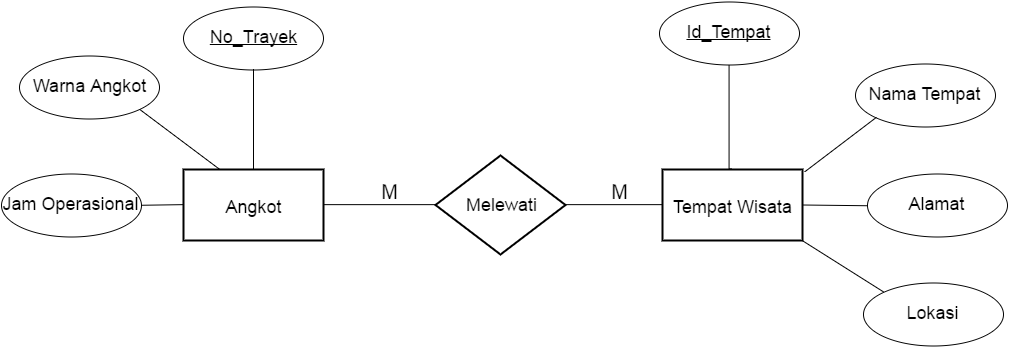

The diagram above was exported from draw.io. Its source (the exported page's mxGraphModel, read from the mxfile embedded in the PNG):
<mxGraphModel dx="2083" dy="669" grid="1" gridSize="10" guides="1" tooltips="1" connect="1" arrows="1" fold="1" page="1" pageScale="1" pageWidth="826" pageHeight="1169" background="#ffffff" math="0" shadow="0">
  <root>
    <mxCell id="0" />
    <mxCell id="1" parent="0" />
    <mxCell id="2" value="&lt;font style=&quot;font-size: 18px&quot;&gt;Angkot&lt;/font&gt;" style="strokeWidth=2;whiteSpace=wrap;html=1;align=center;fontSize=20;" vertex="1" parent="1">
      <mxGeometry x="1070" y="643" width="140" height="71" as="geometry" />
    </mxCell>
    <mxCell id="3" value="&lt;font style=&quot;font-size: 18px&quot;&gt;Melewati&lt;/font&gt;" style="shape=rhombus;strokeWidth=2;fontSize=17;perimeter=rhombusPerimeter;whiteSpace=wrap;html=1;align=center;" vertex="1" parent="1">
      <mxGeometry x="1322" y="629" width="130" height="99" as="geometry" />
    </mxCell>
    <mxCell id="4" value="" style="edgeStyle=orthogonalEdgeStyle;rounded=0;html=1;jettySize=auto;orthogonalLoop=1;fontSize=20;endArrow=none;endFill=0;entryX=0.5;entryY=0;exitX=0.5;exitY=1;" edge="1" source="15" target="11" parent="1">
      <mxGeometry x="1582" y="538" as="geometry">
        <mxPoint x="1616.3333333333335" y="633.8333333333335" as="targetPoint" />
        <Array as="points">
          <mxPoint x="1616" y="643" />
        </Array>
        <mxPoint x="1616" y="578" as="sourcePoint" />
      </mxGeometry>
    </mxCell>
    <mxCell id="5" value="M" style="text;html=1;strokeColor=none;fillColor=none;align=center;verticalAlign=middle;whiteSpace=wrap;overflow=hidden;fontSize=20;" vertex="1" parent="1">
      <mxGeometry x="1256" y="654" width="40" height="20" as="geometry" />
    </mxCell>
    <mxCell id="6" value="M" style="text;html=1;strokeColor=none;fillColor=none;align=center;verticalAlign=middle;whiteSpace=wrap;overflow=hidden;fontSize=20;" vertex="1" parent="1">
      <mxGeometry x="1486" y="654" width="40" height="20" as="geometry" />
    </mxCell>
    <mxCell id="7" value="&lt;font style=&quot;font-size: 18px&quot;&gt;&lt;u&gt;No_Trayek&lt;/u&gt;&lt;/font&gt;" style="ellipse;whiteSpace=wrap;html=1;" vertex="1" parent="1">
      <mxGeometry x="1070" y="480" width="140" height="63" as="geometry" />
    </mxCell>
    <mxCell id="8" value="" style="edgeStyle=none;rounded=0;html=1;endArrow=none;endFill=0;jettySize=auto;orthogonalLoop=1;" edge="1" source="7" target="2" parent="1">
      <mxGeometry x="1140" y="542.9999999999998" as="geometry" />
    </mxCell>
    <mxCell id="9" value="" style="endArrow=none;html=1;entryX=1;entryY=1;exitX=0.25;exitY=0;endFill=0;" edge="1" source="2" target="14" parent="1">
      <mxGeometry x="1025.571428571429" y="582.4285714285716" width="50" height="50" as="geometry">
        <mxPoint x="782" y="509" as="sourcePoint" />
        <mxPoint x="1059" y="568" as="targetPoint" />
      </mxGeometry>
    </mxCell>
    <mxCell id="10" value="" style="endArrow=none;html=1;entryX=1;entryY=0.5;exitX=0;exitY=0.5;endFill=0;" edge="1" source="2" parent="1">
      <mxGeometry x="1069" y="578" width="50" height="50" as="geometry">
        <mxPoint x="1115.2857142857142" y="652.2857142857142" as="sourcePoint" />
        <mxPoint x="1024.4117647058824" y="678.8235294117646" as="targetPoint" />
      </mxGeometry>
    </mxCell>
    <mxCell id="11" value="&lt;font style=&quot;font-size: 18px&quot;&gt;Tempat Wisata&lt;/font&gt;" style="strokeWidth=2;whiteSpace=wrap;html=1;align=center;fontSize=20;" vertex="1" parent="1">
      <mxGeometry x="1549" y="643" width="140" height="71" as="geometry" />
    </mxCell>
    <mxCell id="12" value="" style="endArrow=none;html=1;entryX=0;entryY=0.5;endFill=0;exitX=1;exitY=0.5;" edge="1" source="2" target="3" parent="1">
      <mxGeometry x="1079" y="588" width="50" height="50" as="geometry">
        <mxPoint x="1242" y="709" as="sourcePoint" />
        <mxPoint x="1038" y="687.1666666666667" as="targetPoint" />
      </mxGeometry>
    </mxCell>
    <mxCell id="13" value="" style="endArrow=none;html=1;endFill=0;exitX=1;exitY=0.5;entryX=0;entryY=0.5;" edge="1" source="3" target="11" parent="1">
      <mxGeometry x="1316" y="589" width="50" height="50" as="geometry">
        <mxPoint x="1447" y="678.6666666666667" as="sourcePoint" />
        <mxPoint x="1502" y="689" as="targetPoint" />
      </mxGeometry>
    </mxCell>
    <mxCell id="14" value="&lt;font style=&quot;font-size: 18px&quot;&gt;Warna Angkot&lt;/font&gt;" style="ellipse;whiteSpace=wrap;html=1;" vertex="1" parent="1">
      <mxGeometry x="906" y="529" width="140" height="63" as="geometry" />
    </mxCell>
    <mxCell id="15" value="&lt;u&gt;&lt;font style=&quot;font-size: 18px&quot;&gt;Id_Tempat&lt;/font&gt;&lt;/u&gt;" style="ellipse;whiteSpace=wrap;html=1;" vertex="1" parent="1">
      <mxGeometry x="1546" y="475" width="140" height="63" as="geometry" />
    </mxCell>
    <mxCell id="16" value="&lt;font style=&quot;font-size: 18px&quot;&gt;Nama Tempat&lt;/font&gt;" style="ellipse;whiteSpace=wrap;html=1;" vertex="1" parent="1">
      <mxGeometry x="1742" y="537" width="140" height="63" as="geometry" />
    </mxCell>
    <mxCell id="17" value="" style="endArrow=none;html=1;endFill=0;exitX=1.017;exitY=0.032;entryX=0;entryY=1;exitPerimeter=0;" edge="1" source="11" target="16" parent="1">
      <mxGeometry x="1336" y="609" width="50" height="50" as="geometry">
        <mxPoint x="1630" y="816" as="sourcePoint" />
        <mxPoint x="1629" y="724" as="targetPoint" />
      </mxGeometry>
    </mxCell>
    <mxCell id="18" value="&lt;font style=&quot;font-size: 18px&quot;&gt;Jam Operasional&lt;/font&gt;" style="ellipse;whiteSpace=wrap;html=1;" vertex="1" parent="1">
      <mxGeometry x="888" y="647" width="140" height="63" as="geometry" />
    </mxCell>
    <mxCell id="19" value="&lt;font style=&quot;font-size: 18px&quot;&gt;Alamat&lt;/font&gt;" style="ellipse;whiteSpace=wrap;html=1;" vertex="1" parent="1">
      <mxGeometry x="1754" y="647" width="140" height="63" as="geometry" />
    </mxCell>
    <mxCell id="20" value="" style="edgeStyle=none;rounded=0;html=1;endArrow=none;endFill=0;jettySize=auto;orthogonalLoop=1;" edge="1" source="19" target="11" parent="1">
      <mxGeometry x="1688.9999999999995" y="678.5" as="geometry" />
    </mxCell>
    <mxCell id="21" value="&lt;font style=&quot;font-size: 18px&quot;&gt;Lokasi&lt;/font&gt;" style="ellipse;whiteSpace=wrap;html=1;" vertex="1" parent="1">
      <mxGeometry x="1750" y="756" width="140" height="63" as="geometry" />
    </mxCell>
    <mxCell id="22" value="" style="endArrow=none;html=1;endFill=0;exitX=0.995;exitY=0.991;entryX=0;entryY=0;exitPerimeter=0;" edge="1" source="11" target="21" parent="1">
      <mxGeometry x="1346" y="619" width="50" height="50" as="geometry">
        <mxPoint x="1701" y="655" as="sourcePoint" />
        <mxPoint x="1772" y="601" as="targetPoint" />
      </mxGeometry>
    </mxCell>
  </root>
</mxGraphModel>